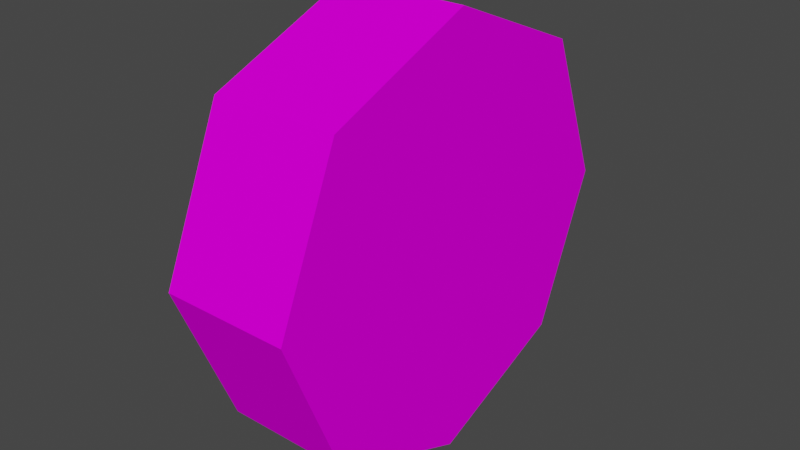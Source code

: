 # Source: Wheel.blend  (saved by Blender 2.83.21; exported with 4.5.12 LTS)
import bpy
from mathutils import Matrix  # noqa: F401  (used for matrix-valued properties, if any)

bpy.ops.wm.read_factory_settings(use_empty=True)
scene = bpy.context.scene
scene.name = 'Scene'

# ---- images (referenced by path relative to the original .blend; pixels are not part of the script)
import os
ASSET_DIR = os.environ.get("B2B_ASSET_DIR", "")  # directory of the original .blend (textures are referenced by path, not embedded)
HERE = os.path.dirname(os.path.abspath(__file__))  # packed textures are extracted next to this script under _unpacked/

def load_image(name, relpath, width, height, colorspace="sRGB"):
    """Load a texture the original file referenced (path relative to the .blend, or extracted next to this script)."""
    p = next((c for c in (os.path.join(HERE, relpath), os.path.join(ASSET_DIR, relpath)) if relpath and os.path.exists(c)), "")
    if p:
        img = bpy.data.images.load(p, check_existing=True)
        img.name = name
    else:  # same state as the original file: an image datablock whose file is absent (Cycles renders it pink)
        img = bpy.data.images.new(name, width, height)
        img.source = "FILE"
        img.filepath = "//" + (relpath or name)
    img.colorspace_settings.name = colorspace
    return img
img_wheel_png = load_image('wheel.png', 'wheel.png', 1024, 1024, 'sRGB')

# ---- materials (node trees are filled in below, after node groups)
mat_wheel_mat = bpy.data.materials.new('wheel_mat')
mat_wheel_mat.use_transparent_shadow = False
mat_wheel_mat.diffuse_color = (0.588, 0.588, 0.588, 1.0)
mat_wheel_mat.roughness = 0.8946
mat_wheel_mat.specular_intensity = 0.0

# ---- material node trees
mat_wheel_mat.use_nodes = True; mat_wheel_mat.node_tree.nodes.clear()
_N = mat_wheel_mat.node_tree.nodes; _L = mat_wheel_mat.node_tree.links
n0 = _N.new('ShaderNodeBsdfPrincipled'); n0.name = 'Principled BSDF'; n0.location = (10, 300)
n0.distribution = 'GGX'
n0.subsurface_method = 'BURLEY'
n0.inputs[2].default_value = 0.8946
n0.inputs[13].default_value = 0.0
n0.inputs[27].default_value = (0.0, 0.0, 0.0, 1.0)
n0.inputs[28].default_value = 1.0
n1 = _N.new('ShaderNodeOutputMaterial'); n1.name = 'Material Output'; n1.location = (300, 300)
n2 = _N.new('ShaderNodeTexImage'); n2.name = 'Image Texture'; n2.location = (-300, 600)
n2.image = img_wheel_png
n2.interpolation = 'Closest'
_L.new(n0.outputs[0], n1.inputs[0])
_L.new(n2.outputs[0], n0.inputs[0])
n1.is_active_output = True

# ---- world
world_world = bpy.data.worlds.new('World'); scene.world = world_world
world_world.use_nodes = True; world_world.node_tree.nodes.clear()
_N = world_world.node_tree.nodes; _L = world_world.node_tree.links
n0 = _N.new('ShaderNodeOutputWorld'); n0.name = 'World Output'; n0.location = (300, 300)
n1 = _N.new('ShaderNodeBackground'); n1.name = 'Background'; n1.location = (10, 300)
n1.inputs[0].default_value = (0.05088, 0.05088, 0.05088, 1.0)
_L.new(n1.outputs[0], n0.inputs[0])
n0.is_active_output = True
world_world.color = (0.05088, 0.05088, 0.05088)
world_world.use_sun_shadow = False
world_world.sun_shadow_jitter_overblur = 0.0

# ---- meshes
me_wheel = bpy.data.meshes.new('Wheel')
me_wheel.from_pydata([(0.1368, 0.3271, 0.3214), (-0.1368, 0.3271, 0.3214), (-0.1368, 0.004002, 0.4586), (0.1368, 0.004002, 0.4586), (-0.1368, -0.3214, 0.3271), (0.1368, -0.3214, 0.3271), (-0.1368, -0.4586, 0.004002), (0.1368, -0.4586, 0.004002), (-0.1368, -0.3271, -0.3214), (0.1368, -0.3271, -0.3214), (-0.1368, -0.004002, -0.4586), (0.1368, -0.004002, -0.4586), (-0.1368, 0.3214, -0.3271), (0.1368, 0.3214, -0.3271), (-0.1368, 0.4586, -0.004002), (0.1368, 0.4586, -0.004002)], [], [(0, 1, 2, 3), (3, 2, 4, 5), (5, 4, 6, 7), (7, 6, 8, 9), (9, 8, 10, 11), (11, 10, 12, 13), (13, 12, 14, 15), (15, 14, 1, 0), (0, 3, 5, 9), (5, 7, 9), (13, 0, 9, 11), (15, 0, 13), (14, 12, 10, 6), (10, 8, 6), (2, 14, 6, 4), (1, 14, 2)])
me_wheel.polygons.foreach_set('use_smooth', [True] * 16)
_k = set([(0, 1), (0, 3), (0, 15), (1, 2), (1, 14), (2, 3), (2, 4), (3, 5), (4, 5), (4, 6), (5, 7), (6, 7), (6, 8), (7, 9), (8, 9), (8, 10), (9, 11), (10, 11), (10, 12), (11, 13), (12, 13), (12, 14), (13, 15), (14, 15)])
me_wheel.attributes.new('sharp_edge', 'BOOLEAN', 'EDGE').data.foreach_set('value', [ (min(e.vertices), max(e.vertices)) in _k for e in me_wheel.edges])
_uv = me_wheel.uv_layers.new(name='UVMap')
_uv.uv.foreach_set('vector', [0.3115, 0.1532, 0.3115, 0.02399, 0.2148, 0.02398, 0.2148, 0.1532, 0.2148, 0.1532, 0.2148, 0.02398, 0.1181, 0.02398, 0.1181, 0.1532, 0.8919, 0.1532, 0.8919, 0.02399, 0.7952, 0.02399, 0.7952, 0.1532, 0.7952, 0.1532, 0.7952, 0.02399, 0.6985, 0.02399, 0.6985, 0.1532, 0.6985, 0.1532, 0.6985, 0.02399, 0.6017, 0.02399, 0.6017, 0.1532, 0.6017, 0.1532, 0.6017, 0.02399, 0.505, 0.02399, 0.505, 0.1532, 0.505, 0.1532, 0.505, 0.02399, 0.4083, 0.02399, 0.4083, 0.1532, 0.4083, 0.1532, 0.4083, 0.02399, 0.3115, 0.02399, 0.3115, 0.1532, 0.4791, 0.9795, 0.2055, 0.8661, 0.09222, 0.5925, 0.4791, 0.2056, 0.09222, 0.5925, 0.2055, 0.3189, 0.4791, 0.2056, 0.8661, 0.5925, 0.4791, 0.9795, 0.4791, 0.2056, 0.7527, 0.3189, 0.7527, 0.8661, 0.4791, 0.9795, 0.8661, 0.5925, 0.7527, 0.8661, 0.8661, 0.5925, 0.7527, 0.3189, 0.2055, 0.3189, 0.7527, 0.3189, 0.4791, 0.2056, 0.2055, 0.3189, 0.2055, 0.8661, 0.7527, 0.8661, 0.2055, 0.3189, 0.09222, 0.5925, 0.4791, 0.9795, 0.7527, 0.8661, 0.2055, 0.8661])
me_wheel.materials.append(mat_wheel_mat)
me_wheel.use_remesh_fix_poles = True
me_wheel.use_remesh_preserve_attributes = False
me_wheel.use_mirror_vertex_groups = False
me_wheel.update()
me_wheel.normals_split_custom_set([tuple(v) for v in zip(*[iter([0.0, 0.3907, 0.9205, 0.0, 0.3907, 0.9205, 0.0, 0.3907, 0.9205, 0.0, 0.3907, 0.9205, 0.0, -0.3746, 0.9272, 0.0, -0.3746, 0.9272, 0.0, -0.3746, 0.9272, 0.0, -0.3746, 0.9272, 0.0, -0.9205, 0.3907, 0.0, -0.9205, 0.3907, 0.0, -0.9205, 0.3907, 0.0, -0.9205, 0.3907, 0.0, -0.9272, -0.3746, 0.0, -0.9272, -0.3746, 0.0, -0.9272, -0.3746, 0.0, -0.9272, -0.3746, 0.0, -0.3907, -0.9205, 0.0, -0.3907, -0.9205, 0.0, -0.3907, -0.9205, 0.0, -0.3907, -0.9205, 1.862e-06, 0.3746, -0.9272, 1.862e-06, 0.3746, -0.9272, 1.862e-06, 0.3746, -0.9272, 1.862e-06, 0.3746, -0.9272, 7.176e-07, 0.9205, -0.3907, 7.176e-07, 0.9205, -0.3907, 7.176e-07, 0.9205, -0.3907, 7.176e-07, 0.9205, -0.3907, 0.0, 0.9272, 0.3746, 0.0, 0.9272, 0.3746, 0.0, 0.9272, 0.3746, 0.0, 0.9272, 0.3746, 1.0, -2.724e-08, 5.317e-07, 1.0, -1.526e-06, 6.51e-07, 1.0, -6.025e-08, 5.317e-07, 1.0, -7.49e-08, 5.317e-07, 1.0, -6.025e-08, 5.317e-07, 1.0, 7.27e-06, -6.487e-08, 1.0, -7.49e-08, 5.317e-07, 1.0, -4.195e-08, 5.317e-07, 1.0, -2.724e-08, 5.317e-07, 1.0, -7.49e-08, 5.317e-07, 1.0, -1.555e-06, 6.51e-07, 1.0, 7.526e-06, -6.487e-08, 1.0, -2.724e-08, 5.317e-07, 1.0, -4.195e-08, 5.317e-07, -1.0, 1.339e-06, 4.135e-07, -1.0, 9.098e-07, -9.096e-07, -1.0, 7.582e-07, -7.58e-07, -1.0, 3.033e-07, -3.032e-07, -1.0, 7.582e-07, -7.58e-07, -1.0, 0.0, 0.0, -1.0, 3.033e-07, -3.032e-07, -1.0, 8.837e-07, 8.682e-07, -1.0, 1.339e-06, 4.135e-07, -1.0, 3.033e-07, -3.032e-07, -1.0, 0.0, 0.0, -1.0, 5.303e-06, 5.21e-06, -1.0, 1.339e-06, 4.135e-07, -1.0, 8.837e-07, 8.682e-07])] * 3)])

# ---- objects
ob_wheel = bpy.data.objects.new('Wheel', me_wheel)

# ---- transforms, parenting, visibility, modifiers, constraints
ob_wheel.location = (0.0, 0.0, 0.0)
ob_wheel.rotation_euler = (1.571, -0.0, 0.0)
ob_wheel.lineart.crease_threshold = 0.0

# ---- collection membership
scene.collection.objects.link(ob_wheel)

# ---- scene / render settings (as saved in the file)
scene.frame_start = 1; scene.frame_end = 250; scene.frame_set(1)
scene.render.engine = 'BLENDER_EEVEE_NEXT'
scene.cycles.use_denoising = False
scene.cycles.samples = 128
scene.cycles.sampling_pattern = 'TABULATED_SOBOL'
scene.cycles.use_adaptive_sampling = False
scene.cycles.use_light_tree = False
scene.view_settings.view_transform = 'Filmic'
bpy.context.view_layer.update()

# ---- added for rendering (the .blend has no active camera and no usable light): camera, sun
cam_auto = bpy.data.cameras.new('AutoCamera')
cam_auto.lens = 50.0
cam_auto.sensor_width = 36.0
cam_auto.clip_end = 1000.0
ob_auto_camera = bpy.data.objects.new('AutoCamera', cam_auto)
scene.collection.objects.link(ob_auto_camera)
ob_auto_camera.location = (1.22648, -1.47177, 0.981183)
ob_auto_camera.rotation_euler = (1.09748, -7.21219e-08, 0.694738)
scene.camera = ob_auto_camera
light_auto_sun = bpy.data.lights.new('AutoSun', 'SUN')
light_auto_sun.energy = 3.0
light_auto_sun.angle = 0.0523599
ob_auto_sun = bpy.data.objects.new('AutoSun', light_auto_sun)
scene.collection.objects.link(ob_auto_sun)
ob_auto_sun.rotation_euler = (0.872665, 0.174533, 0.523599)
bpy.context.view_layer.update()
